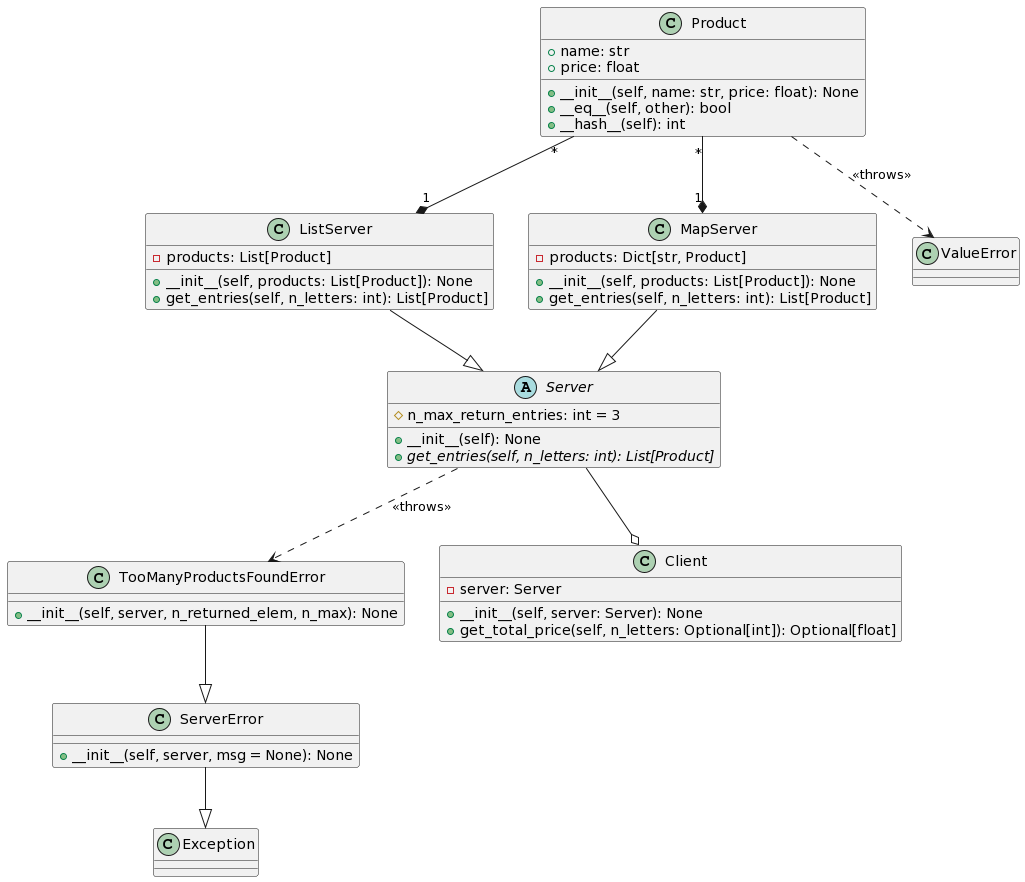

The diagram above was rendered by PlantUML. Its source (embedded in the PNG):
@startuml
class Product {
+ name: str
+ price: float

+ __init__(self, name: str, price: float): None
+ __eq__(self, other): bool
+ __hash__(self): int
}

abstract class Server {
# n_max_return_entries: int = 3

+ __init__(self): None
+ {abstract} get_entries(self, n_letters: int): List[Product]
}

class ServerError {
+ __init__(self, server, msg = None): None
}

class TooManyProductsFoundError {
+ __init__(self, server, n_returned_elem, n_max): None
}

class ListServer {
- products: List[Product]

+ __init__(self, products: List[Product]): None
+ get_entries(self, n_letters: int): List[Product]
}

class MapServer {
- products: Dict[str, Product]

+ __init__(self, products: List[Product]): None
+ get_entries(self, n_letters: int): List[Product]
}


class Client {
- server: Server

+ __init__(self, server: Server): None
+ get_total_price(self, n_letters: Optional[int]): Optional[float]
}

Product "*"--* "1" ListServer
Product "*"--* "1" MapServer
Product ..> ValueError : <<throws>>

ListServer --|> Server
MapServer --|> Server

Server --o Client
Server ..> TooManyProductsFoundError : << throws >>


TooManyProductsFoundError --|> ServerError
ServerError --|> Exception
@enduml